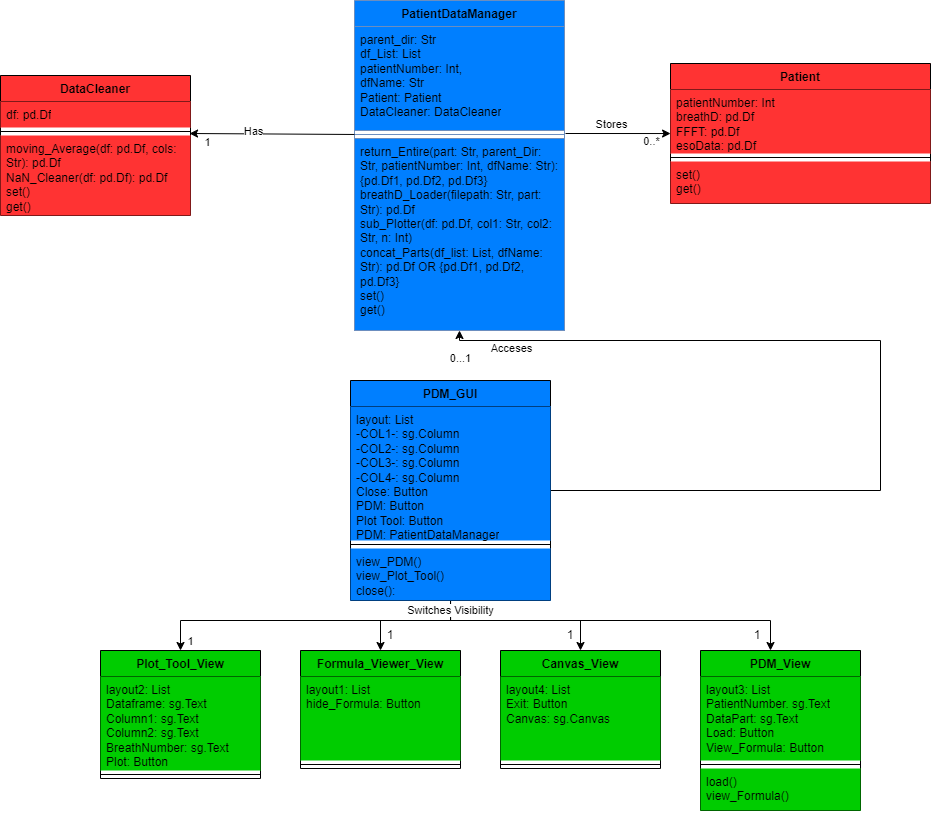

The diagram above was exported from draw.io. Its source (the exported page's mxGraphModel, read from the mxfile embedded in the PNG):
<mxGraphModel dx="1434" dy="756" grid="1" gridSize="10" guides="1" tooltips="1" connect="1" arrows="1" fold="1" page="1" pageScale="1" pageWidth="827" pageHeight="1169" math="0" shadow="0">
  <root>
    <mxCell id="0" />
    <mxCell id="1" parent="0" />
    <mxCell id="2" value="0...1" style="edgeStyle=orthogonalEdgeStyle;rounded=0;orthogonalLoop=1;jettySize=auto;html=1;endArrow=none;endFill=0;startArrow=classic;startFill=1;entryX=1;entryY=0.5;entryDx=0;entryDy=0;" edge="1" source="4" target="20" parent="1">
      <mxGeometry x="-0.9763" y="-19" relative="1" as="geometry">
        <Array as="points">
          <mxPoint x="559" y="410" />
          <mxPoint x="980" y="410" />
          <mxPoint x="980" y="560" />
        </Array>
        <mxPoint y="-1" as="offset" />
        <mxPoint x="670" y="560" as="targetPoint" />
      </mxGeometry>
    </mxCell>
    <mxCell id="3" value="Acceses" style="edgeLabel;html=1;align=center;verticalAlign=middle;resizable=0;points=[];" vertex="1" connectable="0" parent="2">
      <mxGeometry x="-0.7133" y="4" relative="1" as="geometry">
        <mxPoint x="-70" y="11" as="offset" />
      </mxGeometry>
    </mxCell>
    <mxCell id="4" value="PatientDataManager" style="swimlane;fontStyle=1;align=center;verticalAlign=top;childLayout=stackLayout;horizontal=1;startSize=26;horizontalStack=0;resizeParent=1;resizeParentMax=0;resizeLast=0;collapsible=1;marginBottom=0;whiteSpace=wrap;html=1;fillColor=#007FFF;strokeColor=#6c8ebf;" vertex="1" parent="1">
      <mxGeometry x="454" y="70" width="210" height="330" as="geometry" />
    </mxCell>
    <mxCell id="5" value="parent_dir: Str&lt;br&gt;df_List: List&lt;br&gt;patientNumber: Int,&lt;br&gt;dfName: Str&lt;br&gt;Patient: Patient&lt;br&gt;DataCleaner: DataCleaner&lt;br&gt;" style="text;strokeColor=#6c8ebf;fillColor=#007FFF;align=left;verticalAlign=top;spacingLeft=4;spacingRight=4;overflow=hidden;rotatable=0;points=[[0,0.5],[1,0.5]];portConstraint=eastwest;whiteSpace=wrap;html=1;" vertex="1" parent="4">
      <mxGeometry y="26" width="210" height="104" as="geometry" />
    </mxCell>
    <mxCell id="6" value="" style="line;strokeWidth=1;fillColor=none;align=left;verticalAlign=middle;spacingTop=-1;spacingLeft=3;spacingRight=3;rotatable=0;labelPosition=right;points=[];portConstraint=eastwest;strokeColor=inherit;" vertex="1" parent="4">
      <mxGeometry y="130" width="210" height="8" as="geometry" />
    </mxCell>
    <mxCell id="7" value="return_Entire(part: Str, parent_Dir: Str, patientNumber: Int, dfName: Str):&lt;br&gt;{pd.Df1, pd.Df2, pd.Df3}&lt;br&gt;breathD_Loader(filepath: Str, part: Str): pd.Df&lt;br&gt;sub_Plotter(df: pd.Df, col1: Str, col2: Str, n: Int)&lt;br&gt;concat_Parts(df_list: List, dfName: Str): pd.Df OR {pd.Df1, pd.Df2, pd.Df3}&lt;br&gt;set()&lt;br&gt;get()" style="text;strokeColor=#6c8ebf;fillColor=#007FFF;align=left;verticalAlign=top;spacingLeft=4;spacingRight=4;overflow=hidden;rotatable=0;points=[[0,0.5],[1,0.5]];portConstraint=eastwest;whiteSpace=wrap;html=1;" vertex="1" parent="4">
      <mxGeometry y="138" width="210" height="192" as="geometry" />
    </mxCell>
    <mxCell id="8" value="Patient" style="swimlane;fontStyle=1;align=center;verticalAlign=top;childLayout=stackLayout;horizontal=1;startSize=26;horizontalStack=0;resizeParent=1;resizeParentMax=0;resizeLast=0;collapsible=1;marginBottom=0;whiteSpace=wrap;html=1;fillColor=#FF3333;" vertex="1" parent="1">
      <mxGeometry x="770" y="133" width="260" height="140" as="geometry" />
    </mxCell>
    <mxCell id="9" value="patientNumber: Int&lt;br&gt;breathD: pd.Df&lt;br&gt;FFFT: pd.Df&lt;br&gt;esoData: pd.Df" style="text;strokeColor=none;fillColor=#FF3333;align=left;verticalAlign=top;spacingLeft=4;spacingRight=4;overflow=hidden;rotatable=0;points=[[0,0.5],[1,0.5]];portConstraint=eastwest;whiteSpace=wrap;html=1;" vertex="1" parent="8">
      <mxGeometry y="26" width="260" height="64" as="geometry" />
    </mxCell>
    <mxCell id="10" value="" style="line;strokeWidth=1;fillColor=none;align=left;verticalAlign=middle;spacingTop=-1;spacingLeft=3;spacingRight=3;rotatable=0;labelPosition=right;points=[];portConstraint=eastwest;strokeColor=inherit;" vertex="1" parent="8">
      <mxGeometry y="90" width="260" height="8" as="geometry" />
    </mxCell>
    <mxCell id="11" value="set()&lt;br&gt;get()" style="text;strokeColor=none;fillColor=#FF3333;align=left;verticalAlign=top;spacingLeft=4;spacingRight=4;overflow=hidden;rotatable=0;points=[[0,0.5],[1,0.5]];portConstraint=eastwest;whiteSpace=wrap;html=1;" vertex="1" parent="8">
      <mxGeometry y="98" width="260" height="42" as="geometry" />
    </mxCell>
    <mxCell id="12" value="DataCleaner" style="swimlane;fontStyle=1;align=center;verticalAlign=top;childLayout=stackLayout;horizontal=1;startSize=26;horizontalStack=0;resizeParent=1;resizeParentMax=0;resizeLast=0;collapsible=1;marginBottom=0;whiteSpace=wrap;html=1;fillColor=#FF3333;" vertex="1" parent="1">
      <mxGeometry x="100" y="145" width="190" height="140" as="geometry" />
    </mxCell>
    <mxCell id="13" value="df: pd.Df" style="text;strokeColor=none;fillColor=#FF3333;align=left;verticalAlign=top;spacingLeft=4;spacingRight=4;overflow=hidden;rotatable=0;points=[[0,0.5],[1,0.5]];portConstraint=eastwest;whiteSpace=wrap;html=1;" vertex="1" parent="12">
      <mxGeometry y="26" width="190" height="26" as="geometry" />
    </mxCell>
    <mxCell id="14" value="" style="line;strokeWidth=1;fillColor=none;align=left;verticalAlign=middle;spacingTop=-1;spacingLeft=3;spacingRight=3;rotatable=0;labelPosition=right;points=[];portConstraint=eastwest;strokeColor=inherit;" vertex="1" parent="12">
      <mxGeometry y="52" width="190" height="8" as="geometry" />
    </mxCell>
    <mxCell id="15" value="moving_Average(df: pd.Df, cols: Str): pd.Df&lt;br&gt;NaN_Cleaner(df: pd.Df): pd.Df&lt;br&gt;set()&lt;br&gt;get()" style="text;strokeColor=none;fillColor=#FF3333;align=left;verticalAlign=top;spacingLeft=4;spacingRight=4;overflow=hidden;rotatable=0;points=[[0,0.5],[1,0.5]];portConstraint=eastwest;whiteSpace=wrap;html=1;" vertex="1" parent="12">
      <mxGeometry y="60" width="190" height="80" as="geometry" />
    </mxCell>
    <mxCell id="16" value="1" style="edgeStyle=orthogonalEdgeStyle;rounded=0;orthogonalLoop=1;jettySize=auto;html=1;entryX=0.5;entryY=0;entryDx=0;entryDy=0;" edge="1" source="20" target="24" parent="1">
      <mxGeometry x="0.9374" y="10" relative="1" as="geometry">
        <Array as="points">
          <mxPoint x="550" y="690" />
          <mxPoint x="280" y="690" />
        </Array>
        <mxPoint y="1" as="offset" />
      </mxGeometry>
    </mxCell>
    <mxCell id="17" style="edgeStyle=orthogonalEdgeStyle;rounded=0;orthogonalLoop=1;jettySize=auto;html=1;" edge="1" source="20" target="27" parent="1">
      <mxGeometry relative="1" as="geometry">
        <Array as="points">
          <mxPoint x="550" y="690" />
          <mxPoint x="480" y="690" />
        </Array>
      </mxGeometry>
    </mxCell>
    <mxCell id="18" style="edgeStyle=orthogonalEdgeStyle;rounded=0;orthogonalLoop=1;jettySize=auto;html=1;" edge="1" source="20" target="34" parent="1">
      <mxGeometry relative="1" as="geometry">
        <Array as="points">
          <mxPoint x="550" y="690" />
          <mxPoint x="680" y="690" />
        </Array>
      </mxGeometry>
    </mxCell>
    <mxCell id="19" value="Switches Visibility" style="edgeStyle=orthogonalEdgeStyle;rounded=0;orthogonalLoop=1;jettySize=auto;html=1;entryX=0.5;entryY=0;entryDx=0;entryDy=0;" edge="1" parent="1">
      <mxGeometry x="-0.8947" relative="1" as="geometry">
        <mxPoint x="550.0588235294117" y="659.9999999999998" as="sourcePoint" />
        <mxPoint x="870" y="719.9999999999998" as="targetPoint" />
        <Array as="points">
          <mxPoint x="550" y="690" />
          <mxPoint x="870" y="690" />
        </Array>
        <mxPoint as="offset" />
      </mxGeometry>
    </mxCell>
    <mxCell id="20" value="PDM_GUI" style="swimlane;fontStyle=1;align=center;verticalAlign=top;childLayout=stackLayout;horizontal=1;startSize=26;horizontalStack=0;resizeParent=1;resizeParentMax=0;resizeLast=0;collapsible=1;marginBottom=0;whiteSpace=wrap;html=1;fillColor=#007FFF;" vertex="1" parent="1">
      <mxGeometry x="450" y="450" width="200" height="220" as="geometry" />
    </mxCell>
    <mxCell id="21" value="layout: List&lt;br&gt;-COL1-: sg.Column&lt;br&gt;-COL2-: sg.Column&lt;br&gt;-COL3-: sg.Column&lt;br&gt;-COL4-: sg.Column&lt;br&gt;Close: Button&lt;br&gt;PDM: Button&lt;br&gt;Plot Tool: Button&lt;br&gt;PDM: PatientDataManager" style="text;strokeColor=none;fillColor=#007FFF;align=left;verticalAlign=top;spacingLeft=4;spacingRight=4;overflow=hidden;rotatable=0;points=[[0,0.5],[1,0.5]];portConstraint=eastwest;whiteSpace=wrap;html=1;" vertex="1" parent="20">
      <mxGeometry y="26" width="200" height="134" as="geometry" />
    </mxCell>
    <mxCell id="22" value="" style="line;strokeWidth=1;fillColor=none;align=left;verticalAlign=middle;spacingTop=-1;spacingLeft=3;spacingRight=3;rotatable=0;labelPosition=right;points=[];portConstraint=eastwest;strokeColor=inherit;" vertex="1" parent="20">
      <mxGeometry y="160" width="200" height="8" as="geometry" />
    </mxCell>
    <mxCell id="23" value="view_PDM()&lt;br&gt;view_Plot_Tool()&lt;br&gt;close():" style="text;strokeColor=none;fillColor=#007FFF;align=left;verticalAlign=top;spacingLeft=4;spacingRight=4;overflow=hidden;rotatable=0;points=[[0,0.5],[1,0.5]];portConstraint=eastwest;whiteSpace=wrap;html=1;" vertex="1" parent="20">
      <mxGeometry y="168" width="200" height="52" as="geometry" />
    </mxCell>
    <mxCell id="24" value="Plot_Tool_View" style="swimlane;fontStyle=1;align=center;verticalAlign=top;childLayout=stackLayout;horizontal=1;startSize=26;horizontalStack=0;resizeParent=1;resizeParentMax=0;resizeLast=0;collapsible=1;marginBottom=0;whiteSpace=wrap;html=1;fillColor=#00CC00;" vertex="1" parent="1">
      <mxGeometry x="200" y="720" width="160" height="128" as="geometry" />
    </mxCell>
    <mxCell id="25" value="layout2: List&lt;br&gt;Dataframe: sg.Text&lt;br&gt;Column1: sg.Text&lt;br&gt;Column2: sg.Text&lt;br&gt;BreathNumber: sg.Text&lt;br&gt;Plot: Button" style="text;strokeColor=none;fillColor=#00CC00;align=left;verticalAlign=top;spacingLeft=4;spacingRight=4;overflow=hidden;rotatable=0;points=[[0,0.5],[1,0.5]];portConstraint=eastwest;whiteSpace=wrap;html=1;" vertex="1" parent="24">
      <mxGeometry y="26" width="160" height="94" as="geometry" />
    </mxCell>
    <mxCell id="26" value="" style="line;strokeWidth=1;fillColor=#00CC00;align=left;verticalAlign=middle;spacingTop=-1;spacingLeft=3;spacingRight=3;rotatable=0;labelPosition=right;points=[];portConstraint=eastwest;strokeColor=inherit;" vertex="1" parent="24">
      <mxGeometry y="120" width="160" height="8" as="geometry" />
    </mxCell>
    <mxCell id="27" value="Formula_Viewer_View" style="swimlane;fontStyle=1;align=center;verticalAlign=top;childLayout=stackLayout;horizontal=1;startSize=26;horizontalStack=0;resizeParent=1;resizeParentMax=0;resizeLast=0;collapsible=1;marginBottom=0;whiteSpace=wrap;html=1;fillColor=#00CC00;" vertex="1" parent="1">
      <mxGeometry x="400" y="720" width="160" height="118" as="geometry" />
    </mxCell>
    <mxCell id="28" value="layout1: List&lt;br&gt;hide_Formula: Button&lt;br&gt;" style="text;strokeColor=none;fillColor=#00CC00;align=left;verticalAlign=top;spacingLeft=4;spacingRight=4;overflow=hidden;rotatable=0;points=[[0,0.5],[1,0.5]];portConstraint=eastwest;whiteSpace=wrap;html=1;" vertex="1" parent="27">
      <mxGeometry y="26" width="160" height="84" as="geometry" />
    </mxCell>
    <mxCell id="29" value="" style="line;strokeWidth=1;fillColor=#00CC00;align=left;verticalAlign=middle;spacingTop=-1;spacingLeft=3;spacingRight=3;rotatable=0;labelPosition=right;points=[];portConstraint=eastwest;strokeColor=inherit;" vertex="1" parent="27">
      <mxGeometry y="110" width="160" height="8" as="geometry" />
    </mxCell>
    <mxCell id="30" value="PDM_View" style="swimlane;fontStyle=1;align=center;verticalAlign=top;childLayout=stackLayout;horizontal=1;startSize=26;horizontalStack=0;resizeParent=1;resizeParentMax=0;resizeLast=0;collapsible=1;marginBottom=0;whiteSpace=wrap;html=1;fillColor=#00CC00;" vertex="1" parent="1">
      <mxGeometry x="800" y="720" width="160" height="160" as="geometry" />
    </mxCell>
    <mxCell id="31" value="layout3: List&lt;br&gt;PatientNumber. sg.Text&lt;br&gt;DataPart: sg.Text&lt;br&gt;Load: Button&lt;br&gt;View_Formula: Button" style="text;strokeColor=none;fillColor=#00CC00;align=left;verticalAlign=top;spacingLeft=4;spacingRight=4;overflow=hidden;rotatable=0;points=[[0,0.5],[1,0.5]];portConstraint=eastwest;whiteSpace=wrap;html=1;" vertex="1" parent="30">
      <mxGeometry y="26" width="160" height="84" as="geometry" />
    </mxCell>
    <mxCell id="32" value="" style="line;strokeWidth=1;fillColor=#00CC00;align=left;verticalAlign=middle;spacingTop=-1;spacingLeft=3;spacingRight=3;rotatable=0;labelPosition=right;points=[];portConstraint=eastwest;strokeColor=inherit;" vertex="1" parent="30">
      <mxGeometry y="110" width="160" height="8" as="geometry" />
    </mxCell>
    <mxCell id="33" value="load()&lt;br&gt;view_Formula()&lt;br&gt;" style="text;strokeColor=none;fillColor=#00CC00;align=left;verticalAlign=top;spacingLeft=4;spacingRight=4;overflow=hidden;rotatable=0;points=[[0,0.5],[1,0.5]];portConstraint=eastwest;whiteSpace=wrap;html=1;" vertex="1" parent="30">
      <mxGeometry y="118" width="160" height="42" as="geometry" />
    </mxCell>
    <mxCell id="34" value="Canvas_View" style="swimlane;fontStyle=1;align=center;verticalAlign=top;childLayout=stackLayout;horizontal=1;startSize=26;horizontalStack=0;resizeParent=1;resizeParentMax=0;resizeLast=0;collapsible=1;marginBottom=0;whiteSpace=wrap;html=1;fillColor=#00CC00;" vertex="1" parent="1">
      <mxGeometry x="600" y="720" width="160" height="118" as="geometry" />
    </mxCell>
    <mxCell id="35" value="layout4: List&lt;br&gt;Exit: Button&lt;br&gt;Canvas: sg.Canvas" style="text;strokeColor=none;fillColor=#00CC00;align=left;verticalAlign=top;spacingLeft=4;spacingRight=4;overflow=hidden;rotatable=0;points=[[0,0.5],[1,0.5]];portConstraint=eastwest;whiteSpace=wrap;html=1;" vertex="1" parent="34">
      <mxGeometry y="26" width="160" height="84" as="geometry" />
    </mxCell>
    <mxCell id="36" value="" style="line;strokeWidth=1;fillColor=#00CC00;align=left;verticalAlign=middle;spacingTop=-1;spacingLeft=3;spacingRight=3;rotatable=0;labelPosition=right;points=[];portConstraint=eastwest;strokeColor=inherit;" vertex="1" parent="34">
      <mxGeometry y="110" width="160" height="8" as="geometry" />
    </mxCell>
    <mxCell id="37" value="" style="endArrow=classic;html=1;rounded=0;exitX=0.981;exitY=1;exitDx=0;exitDy=0;exitPerimeter=0;entryX=-0.019;entryY=1.048;entryDx=0;entryDy=0;entryPerimeter=0;" edge="1" parent="1">
      <mxGeometry width="50" height="50" relative="1" as="geometry">
        <mxPoint x="665.0100000000002" y="203" as="sourcePoint" />
        <mxPoint x="770.06" y="203.03200000000004" as="targetPoint" />
      </mxGeometry>
    </mxCell>
    <mxCell id="38" value="0..*" style="edgeLabel;html=1;align=center;verticalAlign=middle;resizable=0;points=[];" vertex="1" connectable="0" parent="37">
      <mxGeometry x="0.2183" relative="1" as="geometry">
        <mxPoint x="21" y="7" as="offset" />
      </mxGeometry>
    </mxCell>
    <mxCell id="39" value="Stores" style="edgeLabel;html=1;align=center;verticalAlign=middle;resizable=0;points=[];" vertex="1" connectable="0" parent="37">
      <mxGeometry x="-0.2958" y="2" relative="1" as="geometry">
        <mxPoint x="8" y="-8" as="offset" />
      </mxGeometry>
    </mxCell>
    <mxCell id="40" value="" style="endArrow=classic;html=1;rounded=0;exitX=0;exitY=-0.021;exitDx=0;exitDy=0;exitPerimeter=0;entryX=0.995;entryY=-0.025;entryDx=0;entryDy=0;entryPerimeter=0;" edge="1" source="7" target="15" parent="1">
      <mxGeometry width="50" height="50" relative="1" as="geometry">
        <mxPoint x="430" y="210" as="sourcePoint" />
        <mxPoint x="480" y="160" as="targetPoint" />
      </mxGeometry>
    </mxCell>
    <mxCell id="41" value="Has" style="edgeLabel;html=1;align=center;verticalAlign=middle;resizable=0;points=[];" vertex="1" connectable="0" parent="40">
      <mxGeometry x="0.5618" y="-3" relative="1" as="geometry">
        <mxPoint x="27" as="offset" />
      </mxGeometry>
    </mxCell>
    <mxCell id="42" value="1" style="edgeLabel;html=1;align=center;verticalAlign=middle;resizable=0;points=[];" vertex="1" connectable="0" parent="40">
      <mxGeometry x="0.7812" y="2" relative="1" as="geometry">
        <mxPoint y="6" as="offset" />
      </mxGeometry>
    </mxCell>
    <mxCell id="43" value="1" style="text;html=1;strokeColor=none;fillColor=none;align=center;verticalAlign=middle;whiteSpace=wrap;rounded=0;" vertex="1" parent="1">
      <mxGeometry x="640" y="690" width="60" height="30" as="geometry" />
    </mxCell>
    <mxCell id="44" value="1" style="text;html=1;strokeColor=none;fillColor=none;align=center;verticalAlign=middle;whiteSpace=wrap;rounded=0;" vertex="1" parent="1">
      <mxGeometry x="827" y="690" width="60" height="30" as="geometry" />
    </mxCell>
    <mxCell id="45" value="1" style="text;html=1;strokeColor=none;fillColor=none;align=center;verticalAlign=middle;whiteSpace=wrap;rounded=0;" vertex="1" parent="1">
      <mxGeometry x="460" y="690" width="60" height="30" as="geometry" />
    </mxCell>
  </root>
</mxGraphModel>